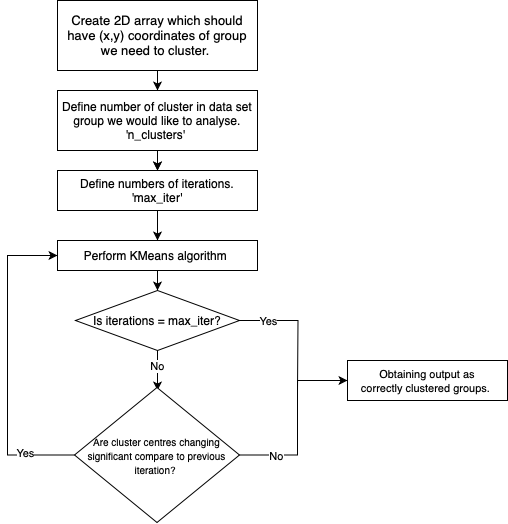

The diagram above was exported from draw.io. Its source (the exported page's mxGraphModel, read from the mxfile embedded in the PNG):
<mxGraphModel dx="662" dy="437" grid="0" gridSize="10" guides="1" tooltips="1" connect="1" arrows="1" fold="1" page="1" pageScale="1" pageWidth="827" pageHeight="1169" math="0" shadow="0">
  <root>
    <mxCell id="0" />
    <mxCell id="1" parent="0" />
    <mxCell id="ylDcJ8KF1O04bCeackVT-1" value="&lt;font style=&quot;font-size: 13px;&quot;&gt;Create 2D array which should have (x,y) coordinates of group we need to cluster.&amp;nbsp;&lt;/font&gt;" style="rounded=0;whiteSpace=wrap;html=1;" vertex="1" parent="1">
      <mxGeometry x="280" y="130" width="200" height="70" as="geometry" />
    </mxCell>
    <mxCell id="ylDcJ8KF1O04bCeackVT-7" value="" style="edgeStyle=orthogonalEdgeStyle;rounded=0;orthogonalLoop=1;jettySize=auto;html=1;" edge="1" parent="1" source="ylDcJ8KF1O04bCeackVT-2" target="ylDcJ8KF1O04bCeackVT-4">
      <mxGeometry relative="1" as="geometry" />
    </mxCell>
    <mxCell id="ylDcJ8KF1O04bCeackVT-2" value="&lt;font style=&quot;font-size: 12px;&quot;&gt;Define number of cluster in data set group we would like to analyse.&lt;br&gt;'n_clusters'&amp;nbsp;&lt;/font&gt;" style="rounded=0;whiteSpace=wrap;html=1;" vertex="1" parent="1">
      <mxGeometry x="280" y="220" width="200" height="60" as="geometry" />
    </mxCell>
    <mxCell id="ylDcJ8KF1O04bCeackVT-3" value="" style="endArrow=classic;html=1;rounded=0;exitX=0.5;exitY=1;exitDx=0;exitDy=0;entryX=0.5;entryY=0;entryDx=0;entryDy=0;" edge="1" parent="1" source="ylDcJ8KF1O04bCeackVT-1" target="ylDcJ8KF1O04bCeackVT-2">
      <mxGeometry width="50" height="50" relative="1" as="geometry">
        <mxPoint x="380" y="300" as="sourcePoint" />
        <mxPoint x="430" y="250" as="targetPoint" />
      </mxGeometry>
    </mxCell>
    <mxCell id="ylDcJ8KF1O04bCeackVT-9" value="" style="edgeStyle=orthogonalEdgeStyle;rounded=0;orthogonalLoop=1;jettySize=auto;html=1;" edge="1" parent="1" source="ylDcJ8KF1O04bCeackVT-4" target="ylDcJ8KF1O04bCeackVT-8">
      <mxGeometry relative="1" as="geometry" />
    </mxCell>
    <mxCell id="ylDcJ8KF1O04bCeackVT-4" value="Define numbers of iterations.&lt;br&gt;'max_iter'" style="rounded=0;whiteSpace=wrap;html=1;" vertex="1" parent="1">
      <mxGeometry x="280" y="300" width="200" height="40" as="geometry" />
    </mxCell>
    <mxCell id="ylDcJ8KF1O04bCeackVT-6" value="" style="endArrow=classic;html=1;rounded=0;exitX=0.5;exitY=1;exitDx=0;exitDy=0;entryX=0.5;entryY=0;entryDx=0;entryDy=0;" edge="1" parent="1" source="ylDcJ8KF1O04bCeackVT-2" target="ylDcJ8KF1O04bCeackVT-4">
      <mxGeometry width="50" height="50" relative="1" as="geometry">
        <mxPoint x="380" y="310" as="sourcePoint" />
        <mxPoint x="430" y="260" as="targetPoint" />
      </mxGeometry>
    </mxCell>
    <mxCell id="ylDcJ8KF1O04bCeackVT-8" value="Perform KMeans algorithm&amp;nbsp;" style="whiteSpace=wrap;html=1;rounded=0;" vertex="1" parent="1">
      <mxGeometry x="280" y="370" width="200" height="30" as="geometry" />
    </mxCell>
    <mxCell id="ylDcJ8KF1O04bCeackVT-16" value="" style="edgeStyle=orthogonalEdgeStyle;rounded=0;orthogonalLoop=1;jettySize=auto;html=1;" edge="1" parent="1" source="ylDcJ8KF1O04bCeackVT-10">
      <mxGeometry relative="1" as="geometry">
        <mxPoint x="380.0000000000002" y="519.9999999999999" as="targetPoint" />
      </mxGeometry>
    </mxCell>
    <mxCell id="ylDcJ8KF1O04bCeackVT-23" value="No" style="edgeLabel;html=1;align=center;verticalAlign=middle;resizable=0;points=[];" vertex="1" connectable="0" parent="ylDcJ8KF1O04bCeackVT-16">
      <mxGeometry x="-0.1552" y="3" relative="1" as="geometry">
        <mxPoint x="-3" y="-2" as="offset" />
      </mxGeometry>
    </mxCell>
    <mxCell id="ylDcJ8KF1O04bCeackVT-10" value="Is iterations = max_iter?" style="rhombus;whiteSpace=wrap;html=1;" vertex="1" parent="1">
      <mxGeometry x="298" y="420" width="164" height="60" as="geometry" />
    </mxCell>
    <mxCell id="ylDcJ8KF1O04bCeackVT-11" value="" style="endArrow=classic;html=1;rounded=0;entryX=0.5;entryY=0;entryDx=0;entryDy=0;" edge="1" parent="1" target="ylDcJ8KF1O04bCeackVT-10">
      <mxGeometry width="50" height="50" relative="1" as="geometry">
        <mxPoint x="380" y="400" as="sourcePoint" />
        <mxPoint x="430" y="340" as="targetPoint" />
      </mxGeometry>
    </mxCell>
    <mxCell id="ylDcJ8KF1O04bCeackVT-22" value="&lt;font style=&quot;font-size: 10px;&quot;&gt;Are cluster centres changing significant compare to previous iteration?&amp;nbsp;&lt;/font&gt;" style="rhombus;whiteSpace=wrap;html=1;" vertex="1" parent="1">
      <mxGeometry x="297" y="517" width="165" height="135" as="geometry" />
    </mxCell>
    <mxCell id="ylDcJ8KF1O04bCeackVT-24" value="" style="endArrow=classic;html=1;rounded=0;exitX=0;exitY=0.5;exitDx=0;exitDy=0;edgeStyle=orthogonalEdgeStyle;entryX=0;entryY=0.5;entryDx=0;entryDy=0;" edge="1" parent="1" source="ylDcJ8KF1O04bCeackVT-22" target="ylDcJ8KF1O04bCeackVT-8">
      <mxGeometry width="50" height="50" relative="1" as="geometry">
        <mxPoint x="480" y="480" as="sourcePoint" />
        <mxPoint x="210" y="560" as="targetPoint" />
        <Array as="points">
          <mxPoint x="230" y="585" />
          <mxPoint x="230" y="385" />
        </Array>
      </mxGeometry>
    </mxCell>
    <mxCell id="ylDcJ8KF1O04bCeackVT-25" value="Yes" style="edgeLabel;html=1;align=center;verticalAlign=middle;resizable=0;points=[];" vertex="1" connectable="0" parent="ylDcJ8KF1O04bCeackVT-24">
      <mxGeometry x="-0.6886" y="-2" relative="1" as="geometry">
        <mxPoint as="offset" />
      </mxGeometry>
    </mxCell>
    <mxCell id="ylDcJ8KF1O04bCeackVT-26" value="&lt;font style=&quot;font-size: 11px;&quot;&gt;Obtaining output as&lt;br&gt;correctly clustered groups.&amp;nbsp;&lt;/font&gt;" style="rounded=0;whiteSpace=wrap;html=1;" vertex="1" parent="1">
      <mxGeometry x="570" y="490" width="160" height="40" as="geometry" />
    </mxCell>
    <mxCell id="ylDcJ8KF1O04bCeackVT-27" value="" style="endArrow=classic;html=1;rounded=0;exitX=1;exitY=0.5;exitDx=0;exitDy=0;edgeStyle=orthogonalEdgeStyle;entryX=0;entryY=0.5;entryDx=0;entryDy=0;" edge="1" parent="1" source="ylDcJ8KF1O04bCeackVT-22" target="ylDcJ8KF1O04bCeackVT-26">
      <mxGeometry width="50" height="50" relative="1" as="geometry">
        <mxPoint x="480" y="510" as="sourcePoint" />
        <mxPoint x="530" y="585" as="targetPoint" />
        <Array as="points">
          <mxPoint x="520" y="585" />
          <mxPoint x="520" y="510" />
        </Array>
      </mxGeometry>
    </mxCell>
    <mxCell id="ylDcJ8KF1O04bCeackVT-30" value="No" style="edgeLabel;html=1;align=center;verticalAlign=middle;resizable=0;points=[];" vertex="1" connectable="0" parent="ylDcJ8KF1O04bCeackVT-27">
      <mxGeometry x="-0.5963" y="-4" relative="1" as="geometry">
        <mxPoint y="-3" as="offset" />
      </mxGeometry>
    </mxCell>
    <mxCell id="ylDcJ8KF1O04bCeackVT-28" value="" style="endArrow=none;html=1;rounded=0;exitX=1;exitY=0.5;exitDx=0;exitDy=0;edgeStyle=orthogonalEdgeStyle;" edge="1" parent="1" source="ylDcJ8KF1O04bCeackVT-10">
      <mxGeometry width="50" height="50" relative="1" as="geometry">
        <mxPoint x="480" y="510" as="sourcePoint" />
        <mxPoint x="520" y="520" as="targetPoint" />
      </mxGeometry>
    </mxCell>
    <mxCell id="ylDcJ8KF1O04bCeackVT-29" value="Yes" style="edgeLabel;html=1;align=center;verticalAlign=middle;resizable=0;points=[];" vertex="1" connectable="0" parent="ylDcJ8KF1O04bCeackVT-28">
      <mxGeometry x="-0.5564" y="-1" relative="1" as="geometry">
        <mxPoint as="offset" />
      </mxGeometry>
    </mxCell>
  </root>
</mxGraphModel>